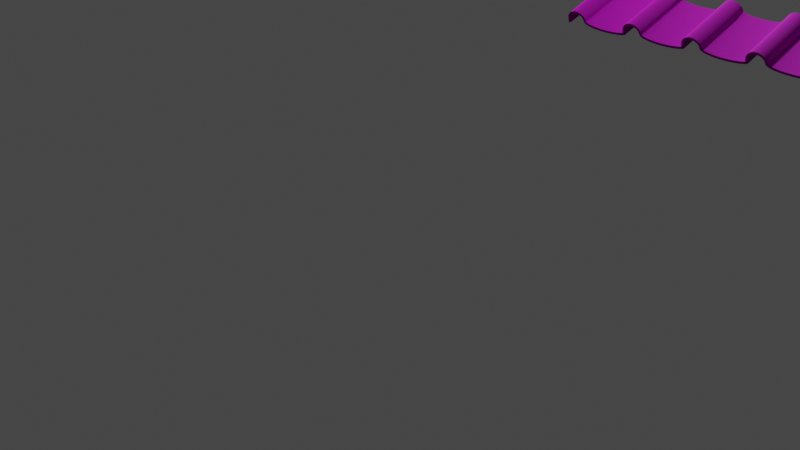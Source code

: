 # Source: ProjectComponents_architecture_2021_04_16_15_33_06_UTC_.blend  (saved by Blender 2.91.10; exported with 4.5.12 LTS)
import bpy
from mathutils import Matrix  # noqa: F401  (used for matrix-valued properties, if any)

bpy.ops.wm.read_factory_settings(use_empty=True)
scene = bpy.context.scene
scene.name = 'Scene'

# ---- collections
col_collection = bpy.data.collections.new('Collection'); scene.collection.children.link(col_collection)

# ---- images (referenced by path relative to the original .blend; pixels are not part of the script)
import os
ASSET_DIR = os.environ.get("B2B_ASSET_DIR", "")  # directory of the original .blend (textures are referenced by path, not embedded)
HERE = os.path.dirname(os.path.abspath(__file__))  # packed textures are extracted next to this script under _unpacked/

def load_image(name, relpath, width, height, colorspace="sRGB"):
    """Load a texture the original file referenced (path relative to the .blend, or extracted next to this script)."""
    p = next((c for c in (os.path.join(HERE, relpath), os.path.join(ASSET_DIR, relpath)) if relpath and os.path.exists(c)), "")
    if p:
        img = bpy.data.images.load(p, check_existing=True)
        img.name = name
    else:  # same state as the original file: an image datablock whose file is absent (Cycles renders it pink)
        img = bpy.data.images.new(name, width, height)
        img.source = "FILE"
        img.filepath = "//" + (relpath or name)
    img.colorspace_settings.name = colorspace
    return img
img_gfthtka_png = load_image('-gfTHTKa.png', 'Blender/-gfTHTKa.png', 1024, 1024, 'sRGB')

# ---- materials (node trees are filled in below, after node groups)
mat_material_002 = bpy.data.materials.new('Material.002')
mat_material_002.use_transparent_shadow = False

# ---- material node trees
mat_material_002.use_nodes = True; mat_material_002.node_tree.nodes.clear()
_N = mat_material_002.node_tree.nodes; _L = mat_material_002.node_tree.links
n0 = _N.new('ShaderNodeBsdfPrincipled'); n0.name = 'Principled BSDF'; n0.location = (160, 300)
n0.distribution = 'GGX'
n0.subsurface_method = 'BURLEY'
n0.inputs[1].default_value = 1.0
n0.inputs[2].default_value = 1.0
n0.inputs[3].default_value = 1.45
n0.inputs[13].default_value = 1.0
n0.inputs[27].default_value = (0.0, 0.0, 0.0, 1.0)
n0.inputs[28].default_value = 1.0
n1 = _N.new('ShaderNodeOutputMaterial'); n1.name = 'Material Output'; n1.location = (450, 300)
n2 = _N.new('ShaderNodeTexImage'); n2.name = 'Image Texture'; n2.location = (-365, 188)
n2.image = img_gfthtka_png
_L.new(n0.outputs[0], n1.inputs[0])
_L.new(n2.outputs[0], n0.inputs[0])
n1.is_active_output = True

# ---- world
world_world = bpy.data.worlds.new('World'); scene.world = world_world
world_world.use_nodes = True; world_world.node_tree.nodes.clear()
_N = world_world.node_tree.nodes; _L = world_world.node_tree.links
n0 = _N.new('ShaderNodeOutputWorld'); n0.name = 'World Output'; n0.location = (300, 300)
n1 = _N.new('ShaderNodeBackground'); n1.name = 'Background'; n1.location = (10, 300)
n1.inputs[0].default_value = (0.05088, 0.05088, 0.05088, 1.0)
_L.new(n1.outputs[0], n0.inputs[0])
n0.is_active_output = True
world_world.color = (0.05088, 0.05088, 0.05088)
world_world.use_sun_shadow = False
world_world.sun_shadow_jitter_overblur = 0.0

# ---- cameras
cam_camera = bpy.data.cameras.new('Camera')
cam_camera.clip_end = 100.0
cam_camera.ortho_scale = 7.314

# ---- lights
light_light = bpy.data.lights.new('Light', 'POINT')
light_light.transmission_factor = 0.0
light_light.energy = 1000.0
light_light.shadow_soft_size = 0.1
light_light.shadow_maximum_resolution = 0.006
light_light.use_absolute_resolution = True

# ---- meshes
me_circle_002 = bpy.data.meshes.new('Circle.002')
me_circle_002.from_pydata([(-8.882e-16, 1.239, -2.665e-15), (-0.1837, 1.216, -2.592e-15), (-0.3612, 1.145, -2.365e-15), (-0.5264, 1.024, -1.938e-15), (-0.6737, 0.8404, -1.13e-15), (-0.798, 0.6026, 0.0), (-0.8952, 0.4457, 0.0), (-0.1837, 1.216, -2.592e-15), (0.1837, 1.216, -2.592e-15), (0.3612, 1.145, -2.365e-15), (0.5264, 1.024, -1.938e-15), (0.6737, 0.8404, -1.13e-15), (0.798, 0.6026, 0.0), (0.8952, 0.4457, 0.0), (-0.8952, 0.4457, 0.0), (-0.798, 0.6026, 0.0), (-0.6737, 0.8404, -1.13e-15), (-0.5264, 1.024, -1.938e-15), (-0.3612, 1.145, -2.365e-15), (-8.882e-16, 1.239, -2.665e-15), (0.8952, 0.4457, 0.0), (0.798, 0.6026, 0.0), (0.6737, 0.8404, -1.13e-15), (0.5264, 1.024, -1.938e-15), (0.3612, 1.145, -2.365e-15), (0.1837, 1.216, -2.592e-15), (-0.1837, 1.216, -2.592e-15), (0.1837, 1.216, -2.592e-15), (0.3612, 1.145, -2.365e-15), (0.5264, 1.024, -1.938e-15), (0.6737, 0.8404, -1.13e-15), (0.798, 0.6026, 0.0), (0.8952, 0.4457, 0.0), (-0.8952, 0.4457, 0.0), (-0.798, 0.6026, 0.0), (-0.6737, 0.8404, -1.13e-15), (-0.5264, 1.024, -1.938e-15), (-0.3612, 1.145, -2.365e-15), (-8.882e-16, 1.239, -2.665e-15), (-0.1837, 1.216, 3.466), (0.1837, 1.216, 3.466), (0.3612, 1.145, 3.466), (0.5264, 1.024, 3.466), (0.6737, 0.8404, 3.466), (0.798, 0.6026, 3.466), (0.8952, 0.4457, 3.466), (-0.8952, 0.4457, 3.466), (-0.798, 0.6026, 3.466), (-0.6737, 0.8404, 3.466), (-0.5264, 1.024, 3.466), (-0.3612, 1.145, 3.466), (-8.882e-16, 1.239, 3.466)], [], [(21, 22, 11, 12), (0, 1, 7, 19), (22, 23, 10, 11), (1, 2, 18, 7), (23, 24, 9, 10), (2, 3, 17, 18), (24, 25, 8, 9), (3, 4, 16, 17), (25, 0, 19, 8), (4, 5, 15, 16), (5, 6, 14, 15), (20, 21, 12, 13), (16, 15, 34, 35), (12, 11, 30, 31), (7, 18, 37, 26), (17, 16, 35, 36), (13, 12, 31, 32), (18, 17, 36, 37), (19, 7, 26, 38), (8, 19, 38, 27), (9, 8, 27, 28), (10, 9, 28, 29), (15, 14, 33, 34), (11, 10, 29, 30), (29, 28, 41, 42), (34, 33, 46, 47), (30, 29, 42, 43), (35, 34, 47, 48), (31, 30, 43, 44), (36, 35, 48, 49), (32, 31, 44, 45), (37, 36, 49, 50), (26, 37, 50, 39), (38, 26, 39, 51), (27, 38, 51, 40), (28, 27, 40, 41)])
_uv = me_circle_002.uv_layers.new(name='UVMap')
_uv.uv.foreach_set('vector', [0.0, 0.0, 0.0, 0.0, 0.0, 0.0, 0.0, 0.0, 0.0, 0.0, 0.0, 0.0, 0.0, 0.0, 0.0, 0.0, 0.0, 0.0, 0.0, 0.0, 0.0, 0.0, 0.0, 0.0, 0.0, 0.0, 0.0, 0.0, 0.0, 0.0, 0.0, 0.0, 0.0, 0.0, 0.0, 0.0, 0.0, 0.0, 0.0, 0.0, 0.0, 0.0, 0.0, 0.0, 0.0, 0.0, 0.0, 0.0, 0.0, 0.0, 0.0, 0.0, 0.0, 0.0, 0.0, 0.0, 0.0, 0.0, 0.0, 0.0, 0.0, 0.0, 0.0, 0.0, 0.0, 0.0, 0.0, 0.0, 0.0, 0.0, 0.0, 0.0, 0.0, 0.0, 0.0, 0.0, 0.0, 0.0, 0.0, 0.0, 0.0, 0.0, 0.0, 0.0, 0.0, 0.0, 0.0, 0.0, 0.0, 0.0, 0.0, 0.0, 0.0, 0.0, 0.0, 0.0, 0.0, 0.0, 0.0, 0.0, 0.0, 0.0, 0.0, 0.0, 0.0, 0.0, 0.0, 0.0, 0.0, 0.0, 0.0, 0.0, 0.0, 0.0, 0.0, 0.0, 0.0, 0.0, 0.0, 0.0, 0.0, 0.0, 0.0, 0.0, 0.0, 0.0, 0.0, 0.0, 0.0, 0.0, 0.0, 0.0, 0.0, 0.0, 0.0, 0.0, 0.0, 0.0, 0.0, 0.0, 0.0, 0.0, 0.0, 0.0, 0.0, 0.0, 0.0, 0.0, 0.0, 0.0, 0.0, 0.0, 0.0, 0.0, 0.0, 0.0, 0.0, 0.0, 0.0, 0.0, 0.0, 0.0, 0.0, 0.0, 0.0, 0.0, 0.0, 0.0, 0.0, 0.0, 0.0, 0.0, 0.0, 0.0, 0.0, 0.0, 0.0, 0.0, 0.0, 0.0, 0.0, 0.0, 0.0, 0.0, 0.0, 0.0, 0.0, 0.0, 0.0, 0.0, 0.0, 0.0, 0.0, 0.0, 0.0, 0.0, 0.0, 0.0, 0.0, 0.0, 0.0, 0.0, 0.0, 0.0, 0.0, 0.0, 0.0, 0.0, 0.0, 0.0, 0.0, 0.0, 0.0, 0.0, 0.0, 0.0, 0.0, 0.0, 0.0, 0.0, 0.0, 0.0, 0.0, 0.0, 0.0, 0.0, 0.0, 0.0, 0.0, 0.0, 0.0, 0.0, 0.0, 0.0, 0.0, 0.0, 0.0, 0.0, 0.0, 0.0, 0.0, 0.0, 0.0, 0.0, 0.0, 0.0, 0.0, 0.0, 0.0, 0.0, 0.0, 0.0, 0.0, 0.0, 0.0, 0.0, 0.0, 0.0, 0.0, 0.0, 0.0, 0.0, 0.0, 0.0, 0.0, 0.0, 0.0, 0.0, 0.0, 0.0, 0.0, 0.0, 0.0, 0.0, 0.0, 0.0, 0.0, 0.0, 0.0, 0.0, 0.0, 0.0, 0.0, 0.0, 0.0, 0.0, 0.0, 0.0])
me_circle_002.use_remesh_fix_poles = True
me_circle_002.use_remesh_preserve_attributes = False
me_circle_002.use_mirror_vertex_groups = False
me_circle_002.update()
me_cylinder_002 = bpy.data.meshes.new('Cylinder.002')
me_cylinder_002.from_pydata([(0.0, 1.0, -1.0), (0.0, 1.0, 1.0), (0.09957, 0.995, -1.0), (0.09957, 0.995, 1.0), (0.1981, 0.9802, -1.0), (0.1981, 0.9802, 1.0), (0.2948, 0.9556, -1.0), (0.2948, 0.9556, 1.0), (0.3884, 0.9215, -1.0), (0.3884, 0.9215, 1.0), (0.4783, 0.8782, -1.0), (0.4783, 0.8782, 1.0), (0.5633, 0.8262, -1.0), (0.5633, 0.8262, 1.0), (0.6428, 0.766, -1.0), (0.6428, 0.766, 1.0), (0.7159, 0.6982, -1.0), (0.7159, 0.6982, 1.0), (0.7818, 0.6235, -1.0), (0.7818, 0.6235, 1.0), (0.84, 0.5425, -1.0), (0.84, 0.5425, 1.0), (0.8899, 0.4562, -1.0), (0.8899, 0.4562, 1.0), (0.9309, 0.2877, -1.0), (0.9309, 0.2877, 1.0), (0.9626, 0.1597, -1.0), (0.9626, 0.1597, 1.0), (-0.9626, 0.2708, -1.0), (-0.9626, 0.2708, 1.0), (-0.9309, 0.3653, -1.0), (-0.9309, 0.3653, 1.0), (-0.8899, 0.4562, -1.0), (-0.8899, 0.4562, 1.0), (-0.84, 0.5425, -1.0), (-0.84, 0.5425, 1.0), (-0.7818, 0.6235, -1.0), (-0.7818, 0.6235, 1.0), (-0.7159, 0.6982, -1.0), (-0.7159, 0.6982, 1.0), (-0.6428, 0.766, -1.0), (-0.6428, 0.766, 1.0), (-0.5633, 0.8262, -1.0), (-0.5633, 0.8262, 1.0), (-0.4783, 0.8782, -1.0), (-0.4783, 0.8782, 1.0), (-0.3884, 0.9215, -1.0), (-0.3884, 0.9215, 1.0), (-0.2948, 0.9556, -1.0), (-0.2948, 0.9556, 1.0), (-0.1982, 0.9802, -1.0), (-0.1982, 0.9802, 1.0), (-0.09957, 0.995, -1.0), (-0.09957, 0.995, 1.0), (0.9626, 0.1597, -1.0), (0.9626, 0.1597, 1.0), (0.9626, 0.1597, -1.0), (0.9626, 0.1597, 1.0), (0.9626, 0.1597, -1.0), (0.9626, 0.1597, 1.0), (4.989, 0.08207, -1.0), (4.989, 0.08207, 1.0), (4.859, 0.03121, -1.0), (4.729, -0.007921, -1.0), (4.599, -0.03979, -1.0), (4.469, -0.06646, -1.0), (4.339, -0.08909, -1.0), (4.209, -0.1084, -1.0), (4.08, -0.1249, -1.0), (3.95, -0.1389, -1.0), (3.82, -0.1506, -1.0), (3.69, -0.1603, -1.0), (3.56, -0.1681, -1.0), (3.43, -0.174, -1.0), (3.3, -0.1782, -1.0), (3.17, -0.1807, -1.0), (3.041, -0.1816, -1.0), (2.911, -0.1807, -1.0), (2.781, -0.1782, -1.0), (2.651, -0.174, -1.0), (2.521, -0.1681, -1.0), (2.391, -0.1603, -1.0), (2.261, -0.1506, -1.0), (2.131, -0.1389, -1.0), (2.002, -0.1249, -1.0), (1.872, -0.1084, -1.0), (1.742, -0.08909, -1.0), (1.612, -0.06646, -1.0), (1.482, -0.03979, -1.0), (1.352, -0.007921, -1.0), (1.222, 0.03121, -1.0), (1.092, 0.08207, -1.0), (1.092, 0.08207, 1.0), (1.222, 0.03121, 1.0), (1.352, -0.007921, 1.0), (1.482, -0.03979, 1.0), (1.612, -0.06646, 1.0), (1.742, -0.08909, 1.0), (1.872, -0.1084, 1.0), (2.002, -0.1249, 1.0), (2.131, -0.1389, 1.0), (2.261, -0.1506, 1.0), (2.391, -0.1603, 1.0), (2.521, -0.1681, 1.0), (2.651, -0.174, 1.0), (2.781, -0.1782, 1.0), (2.911, -0.1807, 1.0), (3.041, -0.1816, 1.0), (3.17, -0.1807, 1.0), (3.3, -0.1782, 1.0), (3.43, -0.174, 1.0), (3.56, -0.1681, 1.0), (3.69, -0.1603, 1.0), (3.82, -0.1506, 1.0), (3.95, -0.1389, 1.0), (4.08, -0.1249, 1.0), (4.209, -0.1084, 1.0), (4.339, -0.08909, 1.0), (4.469, -0.06646, 1.0), (4.599, -0.03979, 1.0), (4.729, -0.007921, 1.0), (4.859, 0.03121, 1.0), (-1.015, -0.2762, -1.0), (-1.015, -0.2762, 1.0)], [(24, 26), (27, 25), (54, 26), (27, 55), (56, 54), (55, 57), (58, 56), (57, 59)], [(0, 1, 3, 2), (2, 3, 5, 4), (4, 5, 7, 6), (6, 7, 9, 8), (8, 9, 11, 10), (10, 11, 13, 12), (12, 13, 15, 14), (14, 15, 17, 16), (16, 17, 19, 18), (18, 19, 21, 20), (20, 21, 23, 22), (22, 23, 25, 24), (28, 29, 31, 30), (30, 31, 33, 32), (32, 33, 35, 34), (34, 35, 37, 36), (36, 37, 39, 38), (38, 39, 41, 40), (40, 41, 43, 42), (42, 43, 45, 44), (44, 45, 47, 46), (46, 47, 49, 48), (48, 49, 51, 50), (50, 51, 53, 52), (52, 53, 1, 0), (62, 121, 61, 60), (58, 59, 92, 91), (91, 92, 93, 90), (90, 93, 94, 89), (89, 94, 95, 88), (88, 95, 96, 87), (87, 96, 97, 86), (86, 97, 98, 85), (85, 98, 99, 84), (84, 99, 100, 83), (83, 100, 101, 82), (82, 101, 102, 81), (81, 102, 103, 80), (80, 103, 104, 79), (79, 104, 105, 78), (78, 105, 106, 77), (77, 106, 107, 76), (76, 107, 108, 75), (75, 108, 109, 74), (74, 109, 110, 73), (73, 110, 111, 72), (72, 111, 112, 71), (71, 112, 113, 70), (70, 113, 114, 69), (69, 114, 115, 68), (68, 115, 116, 67), (67, 116, 117, 66), (66, 117, 118, 65), (65, 118, 119, 64), (64, 119, 120, 63), (63, 120, 121, 62), (59, 58, 24, 25), (29, 28, 122, 123)])
_uv = me_cylinder_002.uv_layers.new(name='UVMap')
_uv.uv.foreach_set('vector', [0.5205, 0.414, 0.5163, 0.414, 0.5163, 0.4138, 0.5205, 0.4138, 0.5205, 0.4138, 0.5163, 0.4138, 0.5163, 0.4136, 0.5205, 0.4136, 0.5205, 0.4136, 0.5163, 0.4136, 0.5163, 0.4134, 0.5205, 0.4134, 0.5205, 0.4134, 0.5163, 0.4134, 0.5163, 0.4132, 0.5205, 0.4132, 0.5205, 0.4132, 0.5163, 0.4132, 0.5163, 0.413, 0.5205, 0.413, 0.5205, 0.413, 0.5163, 0.413, 0.5163, 0.4128, 0.5205, 0.4128, 0.5205, 0.4128, 0.5163, 0.4128, 0.5163, 0.4125, 0.5205, 0.4125, 0.5205, 0.4125, 0.5163, 0.4125, 0.5163, 0.4123, 0.5205, 0.4123, 0.5205, 0.4123, 0.5163, 0.4123, 0.5163, 0.4121, 0.5205, 0.4121, 0.5205, 0.4121, 0.5163, 0.4121, 0.5163, 0.4119, 0.5205, 0.4119, 0.5205, 0.4119, 0.5163, 0.4119, 0.5163, 0.4117, 0.5205, 0.4117, 0.5205, 0.4117, 0.5163, 0.4117, 0.5163, 0.4114, 0.5205, 0.4114, 0.5205, 0.4167, 0.5163, 0.4167, 0.5163, 0.4165, 0.5205, 0.4165, 0.5205, 0.4165, 0.5163, 0.4165, 0.5163, 0.4163, 0.5205, 0.4163, 0.5205, 0.4163, 0.5163, 0.4163, 0.5163, 0.4161, 0.5205, 0.4161, 0.5205, 0.4161, 0.5163, 0.4161, 0.5163, 0.4159, 0.5205, 0.4159, 0.5205, 0.4159, 0.5163, 0.4159, 0.5163, 0.4157, 0.5205, 0.4157, 0.5205, 0.4157, 0.5163, 0.4157, 0.5163, 0.4155, 0.5205, 0.4155, 0.5205, 0.4155, 0.5163, 0.4155, 0.5163, 0.4152, 0.5205, 0.4152, 0.5205, 0.4152, 0.5163, 0.4152, 0.5163, 0.415, 0.5205, 0.415, 0.5205, 0.415, 0.5163, 0.415, 0.5163, 0.4148, 0.5205, 0.4148, 0.5205, 0.4148, 0.5163, 0.4148, 0.5163, 0.4146, 0.5205, 0.4146, 0.5205, 0.4146, 0.5163, 0.4146, 0.5163, 0.4144, 0.5205, 0.4144, 0.5205, 0.4144, 0.5163, 0.4144, 0.5163, 0.4142, 0.5205, 0.4142, 0.5205, 0.4142, 0.5163, 0.4142, 0.5163, 0.414, 0.5205, 0.414, 0.5205, 0.4028, 0.5163, 0.4028, 0.5163, 0.4025, 0.5205, 0.4025, 0.5205, 0.4111, 0.5163, 0.4111, 0.5163, 0.4108, 0.5205, 0.4108, 0.5205, 0.4108, 0.5163, 0.4108, 0.5163, 0.4105, 0.5205, 0.4105, 0.5205, 0.4105, 0.5163, 0.4105, 0.5163, 0.4102, 0.5205, 0.4102, 0.5205, 0.4102, 0.5163, 0.4102, 0.5163, 0.4099, 0.5205, 0.4099, 0.5205, 0.4099, 0.5163, 0.4099, 0.5163, 0.4096, 0.5205, 0.4096, 0.5205, 0.4096, 0.5163, 0.4096, 0.5163, 0.4094, 0.5205, 0.4094, 0.5205, 0.4094, 0.5163, 0.4094, 0.5163, 0.4091, 0.5205, 0.4091, 0.5205, 0.4091, 0.5163, 0.4091, 0.5163, 0.4088, 0.5205, 0.4088, 0.5205, 0.4088, 0.5163, 0.4088, 0.5163, 0.4085, 0.5205, 0.4085, 0.5205, 0.4085, 0.5163, 0.4085, 0.5163, 0.4083, 0.5205, 0.4083, 0.5205, 0.4083, 0.5163, 0.4083, 0.5163, 0.408, 0.5205, 0.408, 0.5205, 0.408, 0.5163, 0.408, 0.5163, 0.4077, 0.5205, 0.4077, 0.5205, 0.4077, 0.5163, 0.4077, 0.5163, 0.4074, 0.5205, 0.4074, 0.5205, 0.4074, 0.5163, 0.4074, 0.5163, 0.4072, 0.5205, 0.4072, 0.5205, 0.4072, 0.5163, 0.4072, 0.5163, 0.4069, 0.5205, 0.4069, 0.5205, 0.4069, 0.5163, 0.4069, 0.5163, 0.4066, 0.5205, 0.4066, 0.5205, 0.4066, 0.5163, 0.4066, 0.5163, 0.4064, 0.5205, 0.4064, 0.5205, 0.4064, 0.5163, 0.4064, 0.5163, 0.4061, 0.5205, 0.4061, 0.5205, 0.4061, 0.5163, 0.4061, 0.5163, 0.4058, 0.5205, 0.4058, 0.5205, 0.4058, 0.5163, 0.4058, 0.5163, 0.4056, 0.5205, 0.4056, 0.5205, 0.4056, 0.5163, 0.4056, 0.5163, 0.4053, 0.5205, 0.4053, 0.5205, 0.4053, 0.5163, 0.4053, 0.5163, 0.405, 0.5205, 0.405, 0.5205, 0.405, 0.5163, 0.405, 0.5163, 0.4047, 0.5205, 0.4047, 0.5205, 0.4047, 0.5163, 0.4047, 0.5163, 0.4045, 0.5205, 0.4045, 0.5205, 0.4045, 0.5163, 0.4045, 0.5163, 0.4042, 0.5205, 0.4042, 0.5205, 0.4042, 0.5163, 0.4042, 0.5163, 0.4039, 0.5205, 0.4039, 0.5205, 0.4039, 0.5163, 0.4039, 0.5163, 0.4036, 0.5205, 0.4036, 0.5205, 0.4036, 0.5163, 0.4036, 0.5163, 0.4034, 0.5205, 0.4034, 0.5205, 0.4034, 0.5163, 0.4034, 0.5163, 0.4031, 0.5205, 0.4031, 0.5205, 0.4031, 0.5163, 0.4031, 0.5163, 0.4028, 0.5205, 0.4028, 0.5163, 0.4111, 0.5205, 0.4111, 0.5205, 0.4114, 0.5163, 0.4114, 0.5163, 0.4167, 0.5205, 0.4167, 0.5205, 0.4178, 0.5163, 0.4178])
me_cylinder_002.materials.append(mat_material_002)
me_cylinder_002.use_remesh_fix_poles = True
me_cylinder_002.use_remesh_preserve_attributes = False
me_cylinder_002.use_mirror_vertex_groups = False
me_cylinder_002.update()
me_plane_028 = bpy.data.meshes.new('Plane.028')
me_plane_028.from_pydata([(-0.8021, -0.004182, 0.0), (0.8021, -0.004182, 0.0), (-0.8021, 0.1668, 0.0), (0.8021, 0.1668, 0.0), (-0.8021, 0.1668, 0.0), (-0.8021, -0.004182, 0.0), (0.8021, -0.004182, 0.0), (0.8021, 0.1668, 0.0), (-0.8021, 0.1668, 0.05008), (-0.8021, -0.004182, 0.05008), (0.8021, -0.004182, 0.05008), (0.8021, 0.1668, 0.05008)], [], [(0, 2, 3, 1), (6, 7, 11, 10), (0, 1, 6, 5), (1, 3, 7, 6), (2, 0, 5, 4), (3, 2, 4, 7), (9, 10, 11, 8), (4, 5, 9, 8), (7, 4, 8, 11), (5, 6, 10, 9)])
_uv = me_plane_028.uv_layers.new(name='UVMap')
_uv.uv.foreach_set('vector', [0.0, 0.0, 0.0, 1.0, 1.0, 1.0, 1.0, 0.0, 1.0, 0.0, 1.0, 1.0, 1.0, 1.0, 1.0, 0.0, 0.0, 0.0, 1.0, 0.0, 1.0, 0.0, 0.0, 0.0, 1.0, 0.0, 1.0, 1.0, 1.0, 1.0, 1.0, 0.0, 0.0, 1.0, 0.0, 0.0, 0.0, 0.0, 0.0, 1.0, 1.0, 1.0, 0.0, 1.0, 0.0, 1.0, 1.0, 1.0, 0.0, 0.0, 1.0, 0.0, 1.0, 1.0, 0.0, 1.0, 0.0, 1.0, 0.0, 0.0, 0.0, 0.0, 0.0, 1.0, 1.0, 1.0, 0.0, 1.0, 0.0, 1.0, 1.0, 1.0, 0.0, 0.0, 1.0, 0.0, 1.0, 0.0, 0.0, 0.0])
me_plane_028.use_remesh_fix_poles = True
me_plane_028.use_remesh_preserve_attributes = False
me_plane_028.use_mirror_vertex_groups = False
me_plane_028.update()

# ---- objects
ob_light = bpy.data.objects.new('Light', light_light)
ob_camera = bpy.data.objects.new('Camera', cam_camera)
ob_circle_001 = bpy.data.objects.new('Circle.001', me_circle_002)
ob_cylinder_001 = bpy.data.objects.new('Cylinder.001', me_cylinder_002)
ob_plane_008 = bpy.data.objects.new('Plane.008', me_plane_028)

# ---- transforms, parenting, visibility, modifiers, constraints
ob_light.location = (4.076, 1.005, 5.904)
ob_light.rotation_euler = (0.6503, 0.05522, 1.866)
ob_light.lock_rotations_4d = False
ob_light.empty_display_type = 'ARROWS'
ob_light.color = (0.0, 0.0, 0.0, 0.0)
ob_light.lineart.crease_threshold = 0.0
ob_camera.location = (7.359, -6.926, 4.958)
ob_camera.rotation_euler = (1.109, 0.0, 0.8149)
ob_camera.lock_rotations_4d = False
ob_camera.empty_display_type = 'ARROWS'
ob_camera.color = (0.0, 0.0, 0.0, 0.0)
ob_camera.display_type = 'WIRE'
ob_camera.lineart.crease_threshold = 0.0
ob_circle_001.location = (-0.07565, 6.036, 7.35)
ob_circle_001.rotation_euler = (1.571, -4.371e-08, 1.571)
ob_circle_001.scale = (0.1694, 0.1694, 0.1694)
ob_circle_001.lineart.crease_threshold = 0.0
_m = ob_circle_001.modifiers.new('Solidify', 'SOLIDIFY')
ob_cylinder_001.location = (4.003, -2.375, 3.444)
ob_cylinder_001.rotation_euler = (1.905, 7.28e-17, 1.227e-17)
ob_cylinder_001.scale = (0.05744, 0.05744, 0.1727)
ob_cylinder_001.lineart.crease_threshold = 0.0
_m = ob_cylinder_001.modifiers.new('Solidify', 'SOLIDIFY')
_m.thickness = 0.22
_m = ob_cylinder_001.modifiers.new('Array', 'ARRAY')
_m.count = 16
_m.relative_offset_displace = (0.96, 0.1, 3.725e-09)
ob_plane_008.location = (-3.865, -2.718, 2.767)
ob_plane_008.rotation_euler = (-1.571, 0.4312, -1.584)
ob_plane_008.scale = (1.158, 0.7897, -2.007)
ob_plane_008.lineart.crease_threshold = 0.0

# ---- collection membership
col_collection.objects.link(ob_light)
col_collection.objects.link(ob_camera)
col_collection.objects.link(ob_circle_001)
col_collection.objects.link(ob_cylinder_001)
col_collection.objects.link(ob_plane_008)

# ---- scene / render settings (as saved in the file)
scene.camera = ob_camera
scene.frame_start = 1; scene.frame_end = 250; scene.frame_set(1)
scene.render.engine = 'BLENDER_EEVEE_NEXT'
scene.cycles.use_denoising = False
scene.cycles.samples = 128
scene.cycles.sampling_pattern = 'TABULATED_SOBOL'
scene.cycles.use_adaptive_sampling = False
scene.cycles.use_light_tree = False
scene.view_settings.view_transform = 'Filmic'
bpy.context.view_layer.update()
